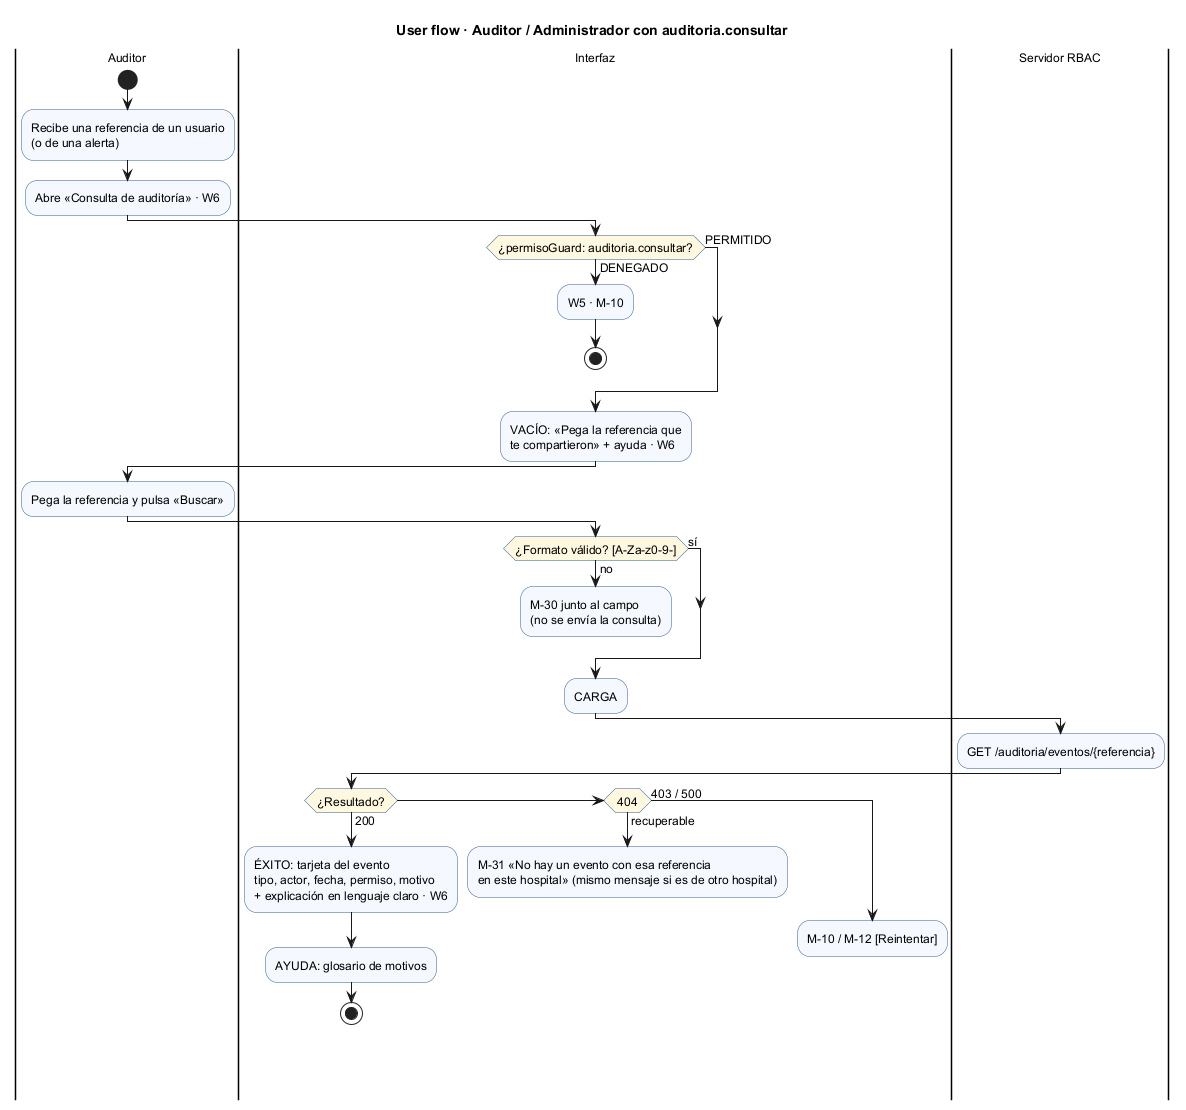

The diagram above was rendered by PlantUML. Its source (embedded in the PNG):
@startuml semana-08-flujo-auditor
title User flow · Auditor / Administrador con auditoria.consultar
skinparam ActivityBackgroundColor #F5F9FF
skinparam ActivityBorderColor #2F5D8A
skinparam ActivityDiamondBackgroundColor #FFF8E1
skinparam defaultFontSize 12

|Auditor|
start
:Recibe una referencia de un usuario
(o de una alerta);
:Abre «Consulta de auditoría» · W6;
|Interfaz|
if (¿permisoGuard: auditoria.consultar?) then (DENEGADO)
  :W5 · M-10;
  stop
else (PERMITIDO)
endif
:VACÍO: «Pega la referencia que
te compartieron» + ayuda · W6;
|Auditor|
:Pega la referencia y pulsa «Buscar»;
|Interfaz|
if (¿Formato válido? [A-Za-z0-9-]) then (no)
  :M-30 junto al campo
  (no se envía la consulta);
  detach
else (sí)
endif
:CARGA;
|Servidor RBAC|
:GET /auditoria/eventos/{referencia};
|Interfaz|
if (¿Resultado?) then (200)
  :ÉXITO: tarjeta del evento
  tipo, actor, fecha, permiso, motivo
  + explicación en lenguaje claro · W6;
  :AYUDA: glosario de motivos;
  stop
elseif (404) then (recuperable)
  :M-31 «No hay un evento con esa referencia
  en este hospital» (mismo mensaje si es de otro hospital);
  detach
else (403 / 500)
  :M-10 / M-12 [Reintentar];
  detach
endif
@enduml